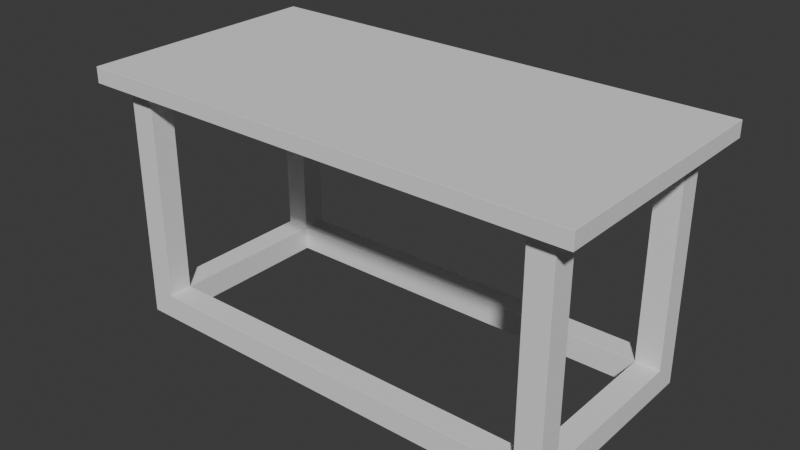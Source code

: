 # Source: Table_01.blend  (saved by Blender 5.0.119; exported with 4.5.12 LTS)
import bpy
from mathutils import Matrix  # noqa: F401  (used for matrix-valued properties, if any)

bpy.ops.wm.read_factory_settings(use_empty=True)
scene = bpy.context.scene
scene.name = 'Scene'

# ---- world
world_world = bpy.data.worlds.new('World'); scene.world = world_world
world_world.use_nodes = True; world_world.node_tree.nodes.clear()
_N = world_world.node_tree.nodes; _L = world_world.node_tree.links
n0 = _N.new('ShaderNodeOutputWorld'); n0.name = 'World Output'; n0.location = (200, 100)
n1 = _N.new('ShaderNodeBackground'); n1.name = 'Background'; n1.location = (-200, 100)
n1.inputs[0].default_value = (0.05088, 0.05088, 0.05088, 1.0)
_L.new(n1.outputs[0], n0.inputs[0])
n0.is_active_output = True
world_world.color = (0.05088, 0.05088, 0.05088)
world_world.sun_shadow_jitter_overblur = 0.0

# ---- meshes
me_cube_003 = bpy.data.meshes.new('Cube.003')
me_cube_003.from_pydata([(-0.8001, -0.4, -0.0254), (-0.8001, -0.4, 0.0254), (-0.8001, 0.4, -0.0254), (-0.8001, 0.4, 0.0254), (0.8001, -0.4, -0.0254), (0.8001, -0.4, 0.0254), (0.8001, 0.4, -0.0254), (0.8001, 0.4, 0.0254)], [], [(0, 1, 3, 2), (2, 3, 7, 6), (6, 7, 5, 4), (4, 5, 1, 0), (2, 6, 4, 0), (7, 3, 1, 5)])
_uv = me_cube_003.uv_layers.new(name='UVMap')
_uv.uv.foreach_set('vector', [0.375, 0.0, 0.625, 0.0, 0.625, 0.25, 0.375, 0.25, 0.375, 0.25, 0.625, 0.25, 0.625, 0.5, 0.375, 0.5, 0.375, 0.5, 0.625, 0.5, 0.625, 0.75, 0.375, 0.75, 0.375, 0.75, 0.625, 0.75, 0.625, 1.0, 0.375, 1.0, 0.125, 0.5, 0.375, 0.5, 0.375, 0.75, 0.125, 0.75, 0.625, 0.5, 0.875, 0.5, 0.875, 0.75, 0.625, 0.75])
me_cube_003.update()
me_cube_004 = bpy.data.meshes.new('Cube.004')
me_cube_004.from_pydata([(0.6464, 0.2654, -0.7872), (0.6464, 0.2654, -0.02516), (0.6464, 0.3442, -0.7872), (0.6464, 0.3442, -0.02516), (0.7252, 0.2654, -0.7872), (0.7252, 0.2654, -0.02516), (0.7252, 0.3442, -0.7872), (0.7252, 0.3442, -0.02516), (0.6464, 0.2654, -0.7071), (0.6464, 0.3442, -0.7071), (0.7252, 0.3442, -0.7071), (0.7252, 0.2654, -0.7071), (0.7252, -0.03762, -0.7071), (0.7252, -0.03762, -0.7872), (0.6464, -0.03762, -0.7872), (0.6464, -0.03762, -0.7071), (-0.01489, 0.3442, -0.7872), (-0.01489, 0.2654, -0.7872), (-0.01489, 0.3442, -0.7071), (-0.01489, 0.2654, -0.7071)], [], [(8, 1, 3, 9), (9, 3, 7, 10), (10, 7, 5, 11), (11, 5, 1, 8), (2, 6, 4, 0), (7, 3, 1, 5), (8, 0, 14, 15), (6, 10, 11, 4), (2, 9, 10, 6), (9, 2, 16, 18), (13, 12, 15, 14), (0, 4, 13, 14), (4, 11, 12, 13), (11, 8, 15, 12), (17, 19, 18, 16), (0, 8, 19, 17), (8, 9, 18, 19), (2, 0, 17, 16)])
_uv = me_cube_004.uv_layers.new(name='UVMap')
_uv.uv.foreach_set('vector', [0.4013, 0.0, 0.625, 0.0, 0.625, 0.25, 0.4013, 0.25, 0.4013, 0.25, 0.625, 0.25, 0.625, 0.5, 0.4013, 0.5, 0.4013, 0.5, 0.625, 0.5, 0.625, 0.75, 0.4013, 0.75, 0.4013, 0.75, 0.625, 0.75, 0.625, 1.0, 0.4013, 1.0, 0.125, 0.5, 0.375, 0.5, 0.375, 0.75, 0.125, 0.75, 0.625, 0.5, 0.875, 0.5, 0.875, 0.75, 0.625, 0.75, 0.4013, 0.0, 0.375, 0.0, 0.375, 0.0, 0.4013, 0.0, 0.375, 0.5, 0.4013, 0.5, 0.4013, 0.75, 0.375, 0.75, 0.375, 0.25, 0.4013, 0.25, 0.4013, 0.5, 0.375, 0.5, 0.4013, 0.25, 0.375, 0.25, 0.375, 0.25, 0.4013, 0.25, 0.375, 0.75, 0.4013, 0.75, 0.4013, 1.0, 0.375, 1.0, 0.125, 0.75, 0.375, 0.75, 0.375, 0.75, 0.125, 0.75, 0.375, 0.75, 0.4013, 0.75, 0.4013, 0.75, 0.375, 0.75, 0.4013, 0.75, 0.4013, 1.0, 0.4013, 1.0, 0.4013, 0.75, 0.375, 0.0, 0.4013, 0.0, 0.4013, 0.25, 0.375, 0.25, 0.375, 0.0, 0.4013, 0.0, 0.4013, 0.0, 0.375, 0.0, 0.4013, 0.0, 0.4013, 0.25, 0.4013, 0.25, 0.4013, 0.0, 0.125, 0.5, 0.125, 0.75, 0.125, 0.75, 0.125, 0.5])
me_cube_004.update()

# ---- objects
ob_cube = bpy.data.objects.new('Cube', me_cube_003)
ob_cube_001 = bpy.data.objects.new('Cube.001', me_cube_004)

# ---- transforms, parenting, visibility, modifiers, constraints
ob_cube.location = (0.0, 0.0, 0.0)
_m = ob_cube.modifiers.new('Bevel', 'BEVEL')
_m.width = 0.000762
_m.width_pct = 0.000762
_m.segments = 3
_m.harden_normals = True
ob_cube_001.location = (0.0, 0.0, 0.0)
ob_cube_001.scale = (1.0, 0.995, 1.0)
_m = ob_cube_001.modifiers.new('Bevel', 'BEVEL')
_m.width = 0.000762
_m.width_pct = 0.000762
_m.segments = 3
_m.harden_normals = True
_m = ob_cube_001.modifiers.new('Mirror', 'MIRROR')
_m.use_axis = (True, True, False)
_m.use_bisect_axis = (True, True, False)
_m.use_clip = True

# ---- collection membership
scene.collection.objects.link(ob_cube)
scene.collection.objects.link(ob_cube_001)

# ---- scene / render settings (as saved in the file)
scene.frame_start = 1; scene.frame_end = 250; scene.frame_set(1)
scene.render.engine = 'BLENDER_EEVEE_NEXT'
scene.render.bake_bias = 0.0
scene.render.bake_samples = 0
scene.cycles.sampling_pattern = 'TABULATED_SOBOL'
scene.eevee.use_volume_custom_range = False
bpy.context.view_layer.update()

# ---- added for rendering (the .blend has no active camera and no usable light): camera, sun
cam_auto = bpy.data.cameras.new('AutoCamera')
cam_auto.lens = 50.0
cam_auto.sensor_width = 36.0
cam_auto.clip_end = 1000.0
ob_auto_camera = bpy.data.objects.new('AutoCamera', cam_auto)
scene.collection.objects.link(ob_auto_camera)
ob_auto_camera.location = (1.81803, -2.18163, 1.07354)
ob_auto_camera.rotation_euler = (1.09748, -7.21219e-08, 0.694738)
scene.camera = ob_auto_camera
light_auto_sun = bpy.data.lights.new('AutoSun', 'SUN')
light_auto_sun.energy = 3.0
light_auto_sun.angle = 0.0523599
ob_auto_sun = bpy.data.objects.new('AutoSun', light_auto_sun)
scene.collection.objects.link(ob_auto_sun)
ob_auto_sun.rotation_euler = (0.872665, 0.174533, 0.523599)
bpy.context.view_layer.update()
